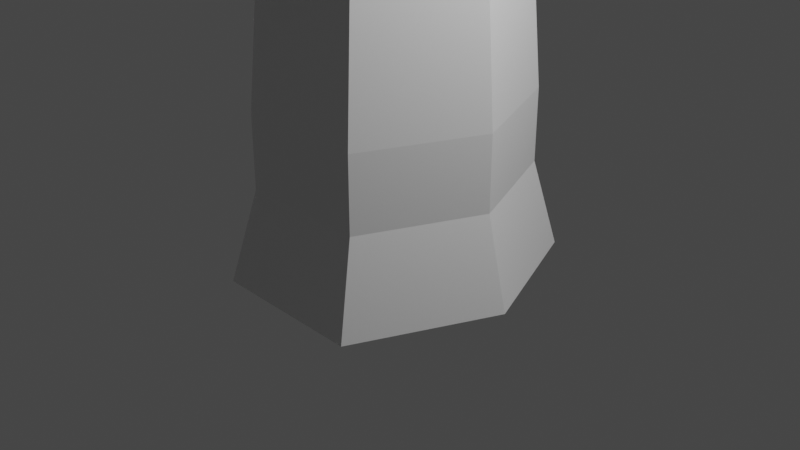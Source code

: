 # Source: TreeOak2.blend  (saved by Blender 3.5.10; exported with 4.5.12 LTS)
import bpy
from mathutils import Matrix  # noqa: F401  (used for matrix-valued properties, if any)

bpy.ops.wm.read_factory_settings(use_empty=True)
scene = bpy.context.scene
scene.name = 'Scene'

# ---- collections
col_collection = bpy.data.collections.new('Collection'); scene.collection.children.link(col_collection)

# ---- images (referenced by path relative to the original .blend; pixels are not part of the script)
import os
ASSET_DIR = os.environ.get("B2B_ASSET_DIR", "")  # directory of the original .blend (textures are referenced by path, not embedded)
HERE = os.path.dirname(os.path.abspath(__file__))  # packed textures are extracted next to this script under _unpacked/

def load_image(name, relpath, width, height, colorspace="sRGB"):
    """Load a texture the original file referenced (path relative to the .blend, or extracted next to this script)."""
    p = next((c for c in (os.path.join(HERE, relpath), os.path.join(ASSET_DIR, relpath)) if relpath and os.path.exists(c)), "")
    if p:
        img = bpy.data.images.load(p, check_existing=True)
        img.name = name
    else:  # same state as the original file: an image datablock whose file is absent (Cycles renders it pink)
        img = bpy.data.images.new(name, width, height)
        img.source = "FILE"
        img.filepath = "//" + (relpath or name)
    img.colorspace_settings.name = colorspace
    return img
img_greenleaves_png = load_image('greenLeaves.png', 'greenLeaves.png', 1024, 1024, 'sRGB')

# ---- materials (node trees are filled in below, after node groups)
mat_material = bpy.data.materials.new('Material')
mat_material.alpha_threshold = 0.0
mat_material.use_transparent_shadow = False
mat_material.roughness = 0.5
mat_material.line_color = (0.0, 0.0, 0.0, 1.0)
mat_greenleaves = bpy.data.materials.new('greenLeaves')
mat_greenleaves.surface_render_method = 'BLENDED'
mat_greenleaves.blend_method = 'BLEND'

# ---- material node trees
mat_material.use_nodes = True; mat_material.node_tree.nodes.clear()
_N = mat_material.node_tree.nodes; _L = mat_material.node_tree.links
n0 = _N.new('ShaderNodeOutputMaterial'); n0.name = 'Material Output'; n0.location = (300, 300)
n1 = _N.new('ShaderNodeBsdfPrincipled'); n1.name = 'Principled BSDF'; n1.location = (10, 300)
n1.distribution = 'GGX'
n1.subsurface_method = 'RANDOM_WALK_SKIN'
n1.inputs[3].default_value = 1.45
n1.inputs[27].default_value = (0.0, 0.0, 0.0, 1.0)
n1.inputs[28].default_value = 1.0
_L.new(n1.outputs[0], n0.inputs[0])
n0.is_active_output = True
mat_greenleaves.use_nodes = True; mat_greenleaves.node_tree.nodes.clear()
_N = mat_greenleaves.node_tree.nodes; _L = mat_greenleaves.node_tree.links
n0 = _N.new('ShaderNodeOutputMaterial'); n0.name = 'Material Output'; n0.location = (300, 300)
n1 = _N.new('ShaderNodeTexImage'); n1.name = 'Image Texture'; n1.location = (-200, 300)
n1.image = img_greenleaves_png
n1.extension = 'CLIP'
n2 = _N.new('ShaderNodeBsdfPrincipled'); n2.name = 'Principled BSDF'; n2.location = (0, 300)
n2.distribution = 'GGX'
n2.subsurface_method = 'RANDOM_WALK_SKIN'
n2.inputs[3].default_value = 1.45
n2.inputs[27].default_value = (0.0, 0.0, 0.0, 1.0)
n2.inputs[28].default_value = 1.0
_L.new(n1.outputs[0], n2.inputs[0])
_L.new(n1.outputs[1], n2.inputs[4])
_L.new(n2.outputs[0], n0.inputs[0])
n0.is_active_output = True

# ---- world
world_world = bpy.data.worlds.new('World'); scene.world = world_world
world_world.use_nodes = True; world_world.node_tree.nodes.clear()
_N = world_world.node_tree.nodes; _L = world_world.node_tree.links
n0 = _N.new('ShaderNodeOutputWorld'); n0.name = 'World Output'; n0.location = (300, 300)
n1 = _N.new('ShaderNodeBackground'); n1.name = 'Background'; n1.location = (10, 300)
n1.inputs[0].default_value = (0.05088, 0.05088, 0.05088, 1.0)
_L.new(n1.outputs[0], n0.inputs[0])
n0.is_active_output = True
world_world.color = (0.05088, 0.05088, 0.05088)
world_world.use_sun_shadow = False
world_world.sun_shadow_jitter_overblur = 0.0

# ---- cameras
cam_camera = bpy.data.cameras.new('Camera')
cam_camera.clip_end = 100.0
cam_camera.ortho_scale = 7.314

# ---- lights
light_light = bpy.data.lights.new('Light', 'POINT')
light_light.transmission_factor = 0.0
light_light.energy = 1000.0
light_light.shadow_soft_size = 0.1
light_light.shadow_maximum_resolution = 0.006
light_light.use_absolute_resolution = True

# ---- meshes
me_cube = bpy.data.meshes.new('Cube')
me_cube.from_pydata([(0.69, 1.249, 0.4851), (0.8276, 1.498, -0.4851), (0.69, -1.249, 0.4851), (0.8276, -1.498, -0.4851), (-0.69, 1.249, 0.4851), (-0.8276, 1.498, -0.4851), (-0.69, -1.249, 0.4851), (-0.8276, -1.498, -0.4851), (-1.459, 0.0, -0.4851), (1.216, 0.0, 0.4851), (-1.216, 0.0, 0.4851), (1.459, 0.0, -0.4851), (0.69, -1.249, 1.278), (-0.69, -1.249, 1.278), (1.216, 0.0, 1.278), (-1.216, 0.0, 1.278), (-0.69, 1.249, 1.278), (0.69, 1.249, 1.278), (0.5638, -1.021, 4.146), (-0.5638, -1.021, 4.146), (0.994, 0.0, 4.146), (-0.994, 0.0, 4.146), (-0.5638, 1.021, 4.146), (0.5638, 1.021, 4.146), (0.5638, -1.021, 5.756), (-0.5638, -1.021, 5.756), (0.994, 0.0, 5.756), (-0.994, 0.0, 5.756), (-0.5638, 1.021, 5.756), (0.5638, 1.021, 5.756), (0.4733, -0.8567, 7.886), (-0.5746, -0.8471, 7.864), (0.8343, 0.0, 7.886), (-0.6503, -0.0002345, 7.92), (-0.3798, 0.8693, 7.827), (0.4733, 0.8567, 7.886), (0.1655, -0.2995, 11.02), (-0.1514, -0.366, 10.98), (0.2917, 0.0, 11.02), (-0.2059, -0.05095, 11.04), (-0.1655, 0.2995, 11.02), (0.1655, 0.2995, 11.02), (0.1095, -0.1983, 11.68), (-0.1095, -0.1983, 11.68), (0.1931, 0.0, 11.68), (-0.1931, 0.0, 11.68), (-0.1095, 0.1983, 11.68), (0.1095, 0.1983, 11.68), (-0.3643, -0.8965, 8.455), (-0.3815, -0.6278, 9.099), (-0.2886, -0.5224, 9.766), (-0.3262, -0.3629, 10.36), (-0.4009, 0.06933, 10.44), (-0.5088, 0.0, 9.766), (-0.6173, 0.0, 9.139), (-0.6203, -0.0006763, 8.551), (-0.4117, 0.7453, 8.512), (-0.3501, 0.6663, 9.147), (-0.2886, 0.4898, 9.758), (-0.227, 0.411, 10.39), (0.2026, 0.4133, 10.38), (0.3246, 0.4923, 9.755), (0.3271, 0.594, 9.193), (0.3056, 0.7405, 8.568), (0.7564, 0.07774, 8.46), (0.7122, 0.04141, 9.122), (0.4223, 0.01069, 9.775), (0.3656, -0.001567, 10.39), (0.227, -0.411, 10.39), (0.2948, -0.5481, 9.747), (0.4164, -0.5519, 9.135), (0.4422, -0.742, 8.557), (2.008, 0.7572, 11.19), (2.122, 0.8557, 10.71), (2.289, 0.4408, 10.72), (2.139, 0.4308, 11.2), (3.264, 1.031, 12.78), (3.415, 1.094, 12.42), (3.512, 0.7498, 12.47), (3.359, 0.7662, 12.82), (5.128, 1.298, 13.18), (5.347, 1.288, 12.84), (5.386, 0.9398, 12.93), (5.158, 1.024, 13.25), (-0.1766, 3.605, 10.54), (-0.1448, 3.325, 10.71), (0.1721, 3.327, 10.71), (0.1853, 3.605, 10.54), (-0.0373, 4.302, 12.56), (-0.08237, 3.965, 12.43), (0.2551, 3.874, 12.46), (0.3477, 4.197, 12.59), (1.157, 1.534, 9.539), (1.047, 1.883, 9.01), (1.723, 1.545, 8.722), (1.748, 1.227, 9.273), (2.461, 2.32, 10.02), (2.364, 2.688, 9.706), (2.948, 2.604, 9.504), (2.975, 2.243, 9.833), (0.5185, 0.9387, 6.821), (0.9142, 0.0, 6.821), (-1.003, -0.0142, 6.882), (-0.7174, 0.9615, 6.817), (0.5185, -0.9387, 6.821), (-0.5185, -0.9387, 6.821), (-3.44, 0.5477, 9.165), (-3.399, 0.9873, 9.102), (-3.791, 0.5121, 8.792), (-3.745, 0.9938, 8.724), (-3.936, 0.5446, 11.38), (-3.928, 0.9833, 11.3), (-4.335, 0.4792, 11.07), (-4.327, 0.9599, 10.98), (-5.104, 0.8149, 12.29), (-5.101, 1.093, 12.24), (-5.36, 0.7724, 12.09), (-5.356, 1.077, 12.04), (4.126, 3.624, 12.31), (4.044, 3.878, 12.11), (4.433, 3.83, 11.95), (4.468, 3.579, 12.16), (4.858, 4.396, 13.14), (4.803, 4.528, 13.04), (4.998, 4.509, 12.94), (5.03, 4.378, 13.05), (0.1964, -3.49, 9.809), (0.009161, -3.162, 10.09), (0.4408, -2.878, 10.13), (0.7039, -3.157, 9.855), (1.322, -4.335, 11.83), (1.202, -4.119, 11.99), (1.461, -3.927, 11.98), (1.626, -4.109, 11.81), (1.972, -5.536, 12.54), (1.943, -5.411, 12.68), (2.127, -5.319, 12.66), (2.188, -5.429, 12.52), (-3.672, -1.686, 9.782), (-3.663, -1.241, 9.824), (-3.587, -1.253, 10.15), (-3.509, -1.731, 10.07), (-4.527, -1.842, 11.16), (-4.416, -1.414, 11.27), (-4.389, -1.485, 11.6), (-4.419, -1.963, 11.45), (-5.705, -1.623, 12.04), (-5.453, -1.155, 12.29), (-5.504, -1.307, 12.69), (-5.665, -1.86, 12.4), (1.922, -0.8822, 10.29), (1.602, -0.9831, 10.71), (1.641, -1.413, 10.69), (1.843, -1.375, 10.26), (2.252, -1.182, 11.42), (2.022, -1.273, 11.68), (2.072, -1.558, 11.66), (2.228, -1.515, 11.39), (3.571, -1.427, 11.81), (3.394, -1.523, 11.96), (3.444, -1.715, 11.93), (3.572, -1.654, 11.76), (-2.219, 0.04831, 10.76), (-2.025, -0.1297, 11.09), (-1.971, 0.05322, 11.19), (-2.146, 0.2993, 10.89), (-3.44, 1.647, 11.64), (-3.311, 1.479, 11.81), (-3.254, 1.576, 11.89), (-3.361, 1.781, 11.75), (4.449, 0.8448, 12.7), (4.25, 0.9019, 13.04), (4.381, 1.191, 12.63), (4.197, 1.174, 12.99), (3.798, 0.8602, 12.96), (3.981, 0.7973, 12.58), (3.898, 1.143, 12.53), (3.714, 1.127, 12.91), (2.435, 1.093, 13.66), (2.53, 0.9781, 13.68), (2.677, 1.08, 13.86), (2.588, 1.198, 13.83), (0.753, 0.2453, 13.86), (0.8343, 0.1871, 13.89), (0.8664, 0.2522, 14.04), (0.788, 0.3143, 14.02), (-2.123, -1.266, 8.823), (-2.157, -0.6206, 8.872), (-1.946, -1.32, 9.249), (-2.1, -0.6307, 9.342), (-2.856, -1.465, 9.277), (-2.683, -1.507, 9.648), (-2.797, -0.9172, 9.737), (-2.87, -0.9142, 9.323), (-1.302, -1.056, 10.13), (-1.135, -1.528, 10.11), (-1.678, -1.708, 10.31), (-1.808, -1.302, 10.34), (-1.258, -1.739, 11.54), (-1.148, -2.062, 11.46), (-1.523, -2.208, 11.59), (-1.609, -1.932, 11.67), (3.816, -1.22, 12.77), (3.715, -1.29, 12.83), (3.753, -1.389, 12.8), (3.831, -1.339, 12.73), (-3.528, 3.919, 12.9), (-3.4, 3.697, 13.04), (-3.035, 3.952, 13.24), (-3.155, 4.125, 13.05), (1.345, -3.819, 11.22), (0.9797, -4.078, 11.21), (0.8391, -3.828, 11.41), (1.151, -3.608, 11.42), (0.7879, -3.934, 10.87), (0.6356, -3.665, 11.09), (0.9763, -3.429, 11.1), (1.188, -3.657, 10.88), (-1.151, -4.001, 11.44), (-1.193, -3.824, 11.61), (-1.326, -3.871, 11.24), (-1.372, -3.68, 11.42), (-2.866, -3.418, 12.39), (-2.854, -3.31, 12.5), (-2.993, -3.318, 12.3), (-2.979, -3.202, 12.42), (-1.205, -2.52, 12.57), (-1.184, -2.664, 12.49), (-1.349, -2.729, 12.58), (-1.362, -2.607, 12.65), (-3.258, 2.953, 12.4), (-3.144, 2.764, 12.56), (-3.356, 2.588, 12.43), (-3.484, 2.783, 12.27), (-3.233, 3.243, 12.56), (-3.367, 2.862, 12.58), (-3.118, 3.058, 12.73), (-3.495, 3.064, 12.43), (-3.412, 3.341, 11.92), (-3.401, 3.06, 11.77), (-3.175, 3.23, 11.9), (-3.15, 3.52, 12.06), (-3.321, 3.518, 11.54), (-3.289, 3.282, 11.46), (-3.15, 3.427, 11.6), (-3.157, 3.669, 11.69), (-2.345, 3.208, 10.44), (-2.331, 3.117, 10.43), (-2.295, 3.177, 10.49), (-2.302, 3.272, 10.5), (-0.07731, 2.423, 13.18), (-0.1144, 2.325, 13.09), (-0.004061, 2.259, 13.1), (0.0485, 2.346, 13.19)], [], [(9, 0, 17, 14), (3, 2, 6, 7), (8, 10, 4, 5), (8, 11, 3, 7), (11, 9, 2, 3), (5, 4, 0, 1), (1, 0, 9, 11), (5, 1, 11, 8), (7, 6, 10, 8), (6, 2, 12, 13), (13, 12, 18, 19), (16, 15, 21, 22), (4, 10, 15, 16), (2, 9, 14, 12), (10, 6, 13, 15), (0, 4, 16, 17), (20, 23, 29, 26), (18, 20, 26, 24), (15, 13, 19, 21), (17, 16, 22, 23), (12, 14, 20, 18), (14, 17, 23, 20), (102, 33, 106, 108), (101, 100, 35, 32), (22, 21, 27, 28), (19, 18, 24, 25), (21, 19, 25, 27), (23, 22, 28, 29), (60, 59, 40, 41), (39, 52, 165, 164), (105, 104, 30, 31), (102, 105, 31, 33), (100, 103, 34, 35), (104, 101, 32, 30), (40, 39, 45, 46), (38, 41, 47, 44), (68, 67, 38, 36), (67, 60, 41, 38), (59, 52, 39, 40), (51, 68, 36, 37), (44, 45, 43, 42), (47, 46, 45, 44), (37, 36, 42, 43), (39, 37, 43, 45), (41, 40, 46, 47), (36, 38, 44, 42), (31, 30, 71, 48), (48, 71, 129, 126), (49, 70, 69, 50), (50, 69, 68, 51), (34, 33, 55, 56), (56, 55, 54, 57), (57, 54, 53, 58), (58, 53, 52, 59), (32, 35, 63, 64), (64, 63, 93, 94), (65, 62, 61, 66), (66, 61, 73, 74), (30, 32, 64, 71), (71, 64, 65, 70), (70, 65, 150, 153), (69, 66, 67, 68), (193, 190, 138, 139), (55, 48, 49, 54), (54, 49, 50, 53), (53, 50, 51, 52), (35, 34, 56, 63), (63, 56, 57, 62), (61, 62, 87, 86), (61, 58, 59, 60), (74, 73, 77, 78), (67, 66, 74, 75), (61, 60, 72, 73), (60, 67, 75, 72), (171, 170, 82, 83), (73, 72, 76, 77), (72, 75, 79, 76), (75, 74, 78, 79), (82, 81, 80, 83), (170, 172, 81, 82), (172, 173, 80, 81), (173, 171, 83, 80), (85, 86, 90, 89), (62, 57, 84, 87), (57, 58, 85, 84), (58, 61, 86, 85), (91, 88, 250, 253), (86, 87, 91, 90), (87, 84, 88, 91), (84, 85, 89, 88), (92, 95, 99, 96), (65, 64, 94, 95), (63, 62, 92, 93), (62, 65, 95, 92), (99, 98, 120, 121), (95, 94, 98, 99), (94, 93, 97, 98), (93, 92, 96, 97), (24, 26, 101, 104), (29, 28, 103, 100), (27, 25, 105, 102), (25, 24, 104, 105), (26, 29, 100, 101), (28, 27, 102, 103), (109, 108, 112, 113), (103, 102, 108, 109), (33, 34, 107, 106), (34, 103, 109, 107), (111, 113, 117, 115), (108, 106, 110, 112), (107, 109, 113, 111), (106, 107, 111, 110), (117, 116, 114, 115), (110, 111, 115, 114), (113, 112, 116, 117), (112, 110, 114, 116), (119, 118, 122, 123), (98, 97, 119, 120), (97, 96, 118, 119), (96, 99, 121, 118), (124, 123, 122, 125), (118, 121, 125, 122), (121, 120, 124, 125), (120, 119, 123, 124), (211, 210, 133, 130), (70, 49, 127, 128), (49, 48, 126, 127), (71, 70, 128, 129), (132, 131, 135, 136), (212, 211, 130, 131), (213, 212, 131, 132), (210, 213, 132, 133), (134, 137, 136, 135), (133, 132, 136, 137), (130, 133, 137, 134), (131, 130, 134, 135), (138, 141, 145, 142), (190, 191, 141, 138), (191, 192, 140, 141), (192, 193, 139, 140), (145, 144, 148, 149), (139, 138, 142, 143), (141, 140, 144, 145), (140, 139, 143, 144), (147, 146, 149, 148), (144, 143, 147, 148), (142, 145, 149, 146), (143, 142, 146, 147), (150, 151, 155, 154), (69, 70, 153, 152), (65, 66, 151, 150), (66, 69, 152, 151), (155, 156, 160, 159), (151, 152, 156, 155), (152, 153, 157, 156), (153, 150, 154, 157), (161, 158, 202, 205), (156, 157, 161, 160), (157, 154, 158, 161), (154, 155, 159, 158), (165, 162, 166, 169), (51, 37, 163, 162), (37, 39, 164, 163), (52, 51, 162, 165), (236, 234, 209, 208), (163, 164, 168, 167), (164, 165, 169, 168), (162, 163, 167, 166), (177, 174, 171, 173), (176, 177, 173, 172), (175, 176, 172, 170), (174, 175, 170, 171), (79, 78, 175, 174), (78, 77, 176, 175), (77, 76, 177, 176), (177, 76, 178, 181), (181, 178, 182, 185), (79, 174, 180, 179), (174, 177, 181, 180), (76, 79, 179, 178), (182, 183, 184, 185), (178, 179, 183, 182), (180, 181, 185, 184), (179, 180, 184, 183), (55, 33, 187, 189), (48, 55, 189, 188), (31, 48, 188, 186), (33, 31, 186, 187), (189, 187, 193, 192), (189, 192, 197, 194), (186, 188, 191, 190), (187, 186, 190, 193), (197, 196, 200, 201), (192, 191, 196, 197), (191, 188, 195, 196), (188, 189, 194, 195), (198, 201, 229, 226), (196, 195, 199, 200), (194, 197, 201, 198), (195, 194, 198, 199), (205, 202, 203, 204), (158, 159, 203, 202), (159, 160, 204, 203), (160, 161, 205, 204), (209, 206, 207, 208), (237, 235, 207, 206), (234, 237, 206, 209), (235, 236, 208, 207), (217, 216, 213, 210), (216, 215, 212, 213), (215, 214, 220, 221), (214, 217, 210, 211), (126, 129, 217, 214), (127, 126, 214, 215), (128, 127, 215, 216), (129, 128, 216, 217), (219, 221, 225, 223), (212, 215, 221, 219), (214, 211, 218, 220), (211, 212, 219, 218), (225, 224, 222, 223), (218, 219, 223, 222), (221, 220, 224, 225), (220, 218, 222, 224), (227, 226, 229, 228), (199, 198, 226, 227), (201, 200, 228, 229), (200, 199, 227, 228), (167, 168, 231, 232), (169, 166, 233, 230), (166, 167, 232, 233), (168, 169, 230, 231), (232, 231, 236, 235), (234, 230, 240, 241), (233, 232, 235, 237), (231, 230, 234, 236), (238, 241, 245, 242), (237, 234, 241, 238), (230, 233, 239, 240), (233, 237, 238, 239), (245, 244, 248, 249), (240, 239, 243, 244), (241, 240, 244, 245), (239, 238, 242, 243), (248, 247, 246, 249), (243, 242, 246, 247), (242, 245, 249, 246), (244, 243, 247, 248), (253, 250, 251, 252), (88, 89, 251, 250), (89, 90, 252, 251), (90, 91, 253, 252)])
_uv = me_cube.uv_layers.new(name='UVMap')
_uv.uv.foreach_set('vector', [0.625, 0.625, 0.625, 0.5, 0.625, 0.5, 0.625, 0.625, 0.375, 0.75, 0.625, 0.75, 0.625, 1.0, 0.375, 1.0, 0.375, 0.125, 0.625, 0.125, 0.625, 0.25, 0.375, 0.25, 0.125, 0.625, 0.375, 0.625, 0.375, 0.75, 0.125, 0.75, 0.375, 0.625, 0.625, 0.625, 0.625, 0.75, 0.375, 0.75, 0.375, 0.25, 0.625, 0.25, 0.625, 0.5, 0.375, 0.5, 0.375, 0.5, 0.625, 0.5, 0.625, 0.625, 0.375, 0.625, 0.125, 0.5, 0.375, 0.5, 0.375, 0.625, 0.125, 0.625, 0.375, 0.0, 0.625, 0.0, 0.625, 0.125, 0.375, 0.125, 0.625, 1.0, 0.625, 0.75, 0.625, 0.75, 0.625, 1.0, 0.625, 1.0, 0.625, 0.75, 0.625, 0.75, 0.625, 1.0, 0.625, 0.25, 0.625, 0.125, 0.625, 0.125, 0.625, 0.25, 0.625, 0.25, 0.625, 0.125, 0.625, 0.125, 0.625, 0.25, 0.625, 0.75, 0.625, 0.625, 0.625, 0.625, 0.625, 0.75, 0.625, 0.125, 0.625, 0.0, 0.625, 0.0, 0.625, 0.125, 0.625, 0.5, 0.625, 0.25, 0.625, 0.25, 0.625, 0.5, 0.625, 0.625, 0.625, 0.5, 0.625, 0.5, 0.625, 0.625, 0.625, 0.75, 0.625, 0.625, 0.625, 0.625, 0.625, 0.75, 0.625, 0.125, 0.625, 0.0, 0.625, 0.0, 0.625, 0.125, 0.625, 0.5, 0.625, 0.25, 0.625, 0.25, 0.625, 0.5, 0.625, 0.75, 0.625, 0.625, 0.625, 0.625, 0.625, 0.75, 0.625, 0.625, 0.625, 0.5, 0.625, 0.5, 0.625, 0.625, 0.625, 0.125, 0.625, 0.125, 0.625, 0.125, 0.625, 0.125, 0.625, 0.625, 0.625, 0.5, 0.625, 0.5, 0.625, 0.625, 0.625, 0.25, 0.625, 0.125, 0.625, 0.125, 0.625, 0.25, 0.625, 1.0, 0.625, 0.75, 0.625, 0.75, 0.625, 1.0, 0.625, 0.125, 0.625, 0.0, 0.625, 0.0, 0.625, 0.125, 0.625, 0.5, 0.625, 0.25, 0.625, 0.25, 0.625, 0.5, 0.625, 0.5, 0.625, 0.25, 0.625, 0.25, 0.625, 0.5, 0.625, 0.125, 0.625, 0.125, 0.625, 0.125, 0.625, 0.125, 0.625, 1.0, 0.625, 0.75, 0.625, 0.75, 0.625, 1.0, 0.625, 0.125, 0.625, 0.0, 0.625, 0.0, 0.625, 0.125, 0.625, 0.5, 0.625, 0.25, 0.625, 0.25, 0.625, 0.5, 0.625, 0.75, 0.625, 0.625, 0.625, 0.625, 0.625, 0.75, 0.625, 0.25, 0.625, 0.125, 0.625, 0.125, 0.625, 0.25, 0.625, 0.625, 0.625, 0.5, 0.625, 0.5, 0.625, 0.625, 0.625, 0.75, 0.625, 0.625, 0.625, 0.625, 0.625, 0.75, 0.625, 0.625, 0.625, 0.5, 0.625, 0.5, 0.625, 0.625, 0.625, 0.25, 0.625, 0.125, 0.625, 0.125, 0.625, 0.25, 0.625, 1.0, 0.625, 0.75, 0.625, 0.75, 0.625, 1.0, 0.625, 0.625, 0.875, 0.625, 0.875, 0.75, 0.625, 0.75, 0.625, 0.5, 0.875, 0.5, 0.875, 0.625, 0.625, 0.625, 0.625, 1.0, 0.625, 0.75, 0.625, 0.75, 0.625, 1.0, 0.625, 0.125, 0.625, 0.0, 0.625, 0.0, 0.625, 0.125, 0.625, 0.5, 0.625, 0.25, 0.625, 0.25, 0.625, 0.5, 0.625, 0.75, 0.625, 0.625, 0.625, 0.625, 0.625, 0.75, 0.625, 1.0, 0.625, 0.75, 0.625, 0.75, 0.625, 1.0, 0.625, 1.0, 0.625, 0.75, 0.625, 0.75, 0.625, 1.0, 0.625, 1.0, 0.625, 0.75, 0.625, 0.75, 0.625, 1.0, 0.625, 1.0, 0.625, 0.75, 0.625, 0.75, 0.625, 1.0, 0.625, 0.25, 0.625, 0.125, 0.625, 0.125, 0.625, 0.25, 0.625, 0.25, 0.625, 0.125, 0.625, 0.125, 0.625, 0.25, 0.625, 0.25, 0.625, 0.125, 0.625, 0.125, 0.625, 0.25, 0.625, 0.25, 0.625, 0.125, 0.625, 0.125, 0.625, 0.25, 0.625, 0.625, 0.625, 0.5, 0.625, 0.5, 0.625, 0.625, 0.625, 0.625, 0.625, 0.5, 0.625, 0.5, 0.625, 0.625, 0.625, 0.625, 0.625, 0.5, 0.625, 0.5, 0.625, 0.625, 0.625, 0.625, 0.625, 0.5, 0.625, 0.5, 0.625, 0.625, 0.625, 0.75, 0.625, 0.625, 0.625, 0.625, 0.625, 0.75, 0.625, 0.75, 0.625, 0.625, 0.625, 0.625, 0.625, 0.75, 0.625, 0.75, 0.625, 0.625, 0.625, 0.625, 0.625, 0.75, 0.625, 0.75, 0.625, 0.625, 0.625, 0.625, 0.625, 0.75, 0.625, 0.125, 0.625, 0.0, 0.625, 0.0, 0.625, 0.125, 0.625, 0.125, 0.625, 0.0, 0.625, 0.0, 0.625, 0.125, 0.625, 0.125, 0.625, 0.0, 0.625, 0.0, 0.625, 0.125, 0.625, 0.125, 0.625, 0.0, 0.625, 0.0, 0.625, 0.125, 0.625, 0.5, 0.625, 0.25, 0.625, 0.25, 0.625, 0.5, 0.625, 0.5, 0.625, 0.25, 0.625, 0.25, 0.625, 0.5, 0.625, 0.5, 0.625, 0.5, 0.625, 0.5, 0.625, 0.5, 0.625, 0.5, 0.625, 0.25, 0.625, 0.25, 0.625, 0.5, 0.625, 0.625, 0.625, 0.5, 0.625, 0.5, 0.625, 0.625, 0.625, 0.625, 0.625, 0.625, 0.625, 0.625, 0.625, 0.625, 0.625, 0.5, 0.625, 0.5, 0.625, 0.5, 0.625, 0.5, 0.625, 0.5, 0.625, 0.625, 0.625, 0.625, 0.625, 0.5, 0.625, 0.625, 0.625, 0.625, 0.625, 0.625, 0.625, 0.625, 0.625, 0.5, 0.625, 0.5, 0.625, 0.5, 0.625, 0.5, 0.625, 0.5, 0.625, 0.625, 0.625, 0.625, 0.625, 0.5, 0.625, 0.625, 0.625, 0.625, 0.625, 0.625, 0.625, 0.625, 0.625, 0.625, 0.625, 0.5, 0.625, 0.5, 0.625, 0.625, 0.625, 0.625, 0.625, 0.5, 0.625, 0.5, 0.625, 0.625, 0.625, 0.5, 0.625, 0.5, 0.625, 0.5, 0.625, 0.5, 0.625, 0.5, 0.625, 0.625, 0.625, 0.625, 0.625, 0.5, 0.625, 0.25, 0.625, 0.5, 0.625, 0.5, 0.625, 0.25, 0.625, 0.5, 0.625, 0.25, 0.625, 0.25, 0.625, 0.5, 0.625, 0.25, 0.625, 0.25, 0.625, 0.25, 0.625, 0.25, 0.625, 0.25, 0.625, 0.5, 0.625, 0.5, 0.625, 0.25, 0.625, 0.5, 0.625, 0.25, 0.625, 0.25, 0.625, 0.5, 0.625, 0.5, 0.625, 0.5, 0.625, 0.5, 0.625, 0.5, 0.625, 0.5, 0.625, 0.25, 0.625, 0.25, 0.625, 0.5, 0.625, 0.25, 0.625, 0.25, 0.625, 0.25, 0.625, 0.25, 0.625, 0.5, 0.625, 0.625, 0.625, 0.625, 0.625, 0.5, 0.625, 0.625, 0.625, 0.625, 0.625, 0.625, 0.625, 0.625, 0.625, 0.5, 0.625, 0.5, 0.625, 0.5, 0.625, 0.5, 0.625, 0.5, 0.625, 0.625, 0.625, 0.625, 0.625, 0.5, 0.625, 0.625, 0.625, 0.625, 0.625, 0.625, 0.625, 0.625, 0.625, 0.625, 0.625, 0.625, 0.625, 0.625, 0.625, 0.625, 0.625, 0.625, 0.625, 0.5, 0.625, 0.5, 0.625, 0.625, 0.625, 0.5, 0.625, 0.5, 0.625, 0.5, 0.625, 0.5, 0.625, 0.75, 0.625, 0.625, 0.625, 0.625, 0.625, 0.75, 0.625, 0.5, 0.625, 0.25, 0.625, 0.25, 0.625, 0.5, 0.625, 0.125, 0.625, 0.0, 0.625, 0.0, 0.625, 0.125, 0.625, 1.0, 0.625, 0.75, 0.625, 0.75, 0.625, 1.0, 0.625, 0.625, 0.625, 0.5, 0.625, 0.5, 0.625, 0.625, 0.625, 0.25, 0.625, 0.125, 0.625, 0.125, 0.625, 0.25, 0.625, 0.25, 0.625, 0.125, 0.625, 0.125, 0.625, 0.25, 0.625, 0.25, 0.625, 0.125, 0.625, 0.125, 0.625, 0.25, 0.625, 0.125, 0.625, 0.25, 0.625, 0.25, 0.625, 0.125, 0.625, 0.25, 0.625, 0.25, 0.625, 0.25, 0.625, 0.25, 0.625, 0.25, 0.625, 0.25, 0.625, 0.25, 0.625, 0.25, 0.625, 0.125, 0.625, 0.125, 0.625, 0.125, 0.625, 0.125, 0.625, 0.25, 0.625, 0.25, 0.625, 0.25, 0.625, 0.25, 0.625, 0.125, 0.625, 0.25, 0.625, 0.25, 0.625, 0.125, 0.625, 0.25, 0.625, 0.125, 0.625, 0.125, 0.625, 0.25, 0.625, 0.125, 0.625, 0.25, 0.625, 0.25, 0.625, 0.125, 0.625, 0.25, 0.625, 0.125, 0.625, 0.125, 0.625, 0.25, 0.625, 0.125, 0.625, 0.125, 0.625, 0.125, 0.625, 0.125, 0.625, 0.5, 0.625, 0.5, 0.625, 0.5, 0.625, 0.5, 0.625, 0.625, 0.625, 0.5, 0.625, 0.5, 0.625, 0.625, 0.625, 0.5, 0.625, 0.5, 0.625, 0.5, 0.625, 0.5, 0.625, 0.5, 0.625, 0.625, 0.625, 0.625, 0.625, 0.5, 0.625, 0.625, 0.625, 0.5, 0.625, 0.5, 0.625, 0.625, 0.625, 0.5, 0.625, 0.625, 0.625, 0.625, 0.625, 0.5, 0.625, 0.625, 0.625, 0.625, 0.625, 0.625, 0.625, 0.625, 0.625, 0.625, 0.625, 0.5, 0.625, 0.5, 0.625, 0.625, 0.625, 1.0, 0.625, 0.75, 0.625, 0.75, 0.625, 1.0, 0.625, 0.75, 0.625, 1.0, 0.625, 1.0, 0.625, 0.75, 0.625, 0.0, 0.625, 0.0, 0.625, 0.0, 0.625, 0.0, 0.625, 0.75, 0.625, 0.75, 0.625, 0.75, 0.625, 0.75, 0.625, 0.75, 0.625, 1.0, 0.625, 1.0, 0.625, 0.75, 0.625, 0.0, 0.625, 0.0, 0.625, 0.0, 0.625, 0.0, 0.625, 0.75, 0.625, 1.0, 0.625, 1.0, 0.625, 0.75, 0.625, 0.75, 0.625, 0.75, 0.625, 0.75, 0.625, 0.75, 0.625, 1.0, 0.625, 0.75, 0.625, 0.75, 0.625, 1.0, 0.625, 0.75, 0.625, 0.75, 0.625, 0.75, 0.625, 0.75, 0.625, 1.0, 0.625, 0.75, 0.625, 0.75, 0.625, 1.0, 0.625, 0.0, 0.625, 0.0, 0.625, 0.0, 0.625, 0.0, 0.625, 1.0, 0.625, 1.0, 0.625, 1.0, 0.625, 1.0, 0.625, 1.0, 0.625, 1.0, 0.625, 1.0, 0.625, 1.0, 0.625, 0.0, 0.625, 0.125, 0.625, 0.125, 0.625, 0.0, 0.625, 0.125, 0.625, 0.125, 0.625, 0.125, 0.625, 0.125, 0.625, 0.0, 0.625, 0.125, 0.625, 0.125, 0.625, 0.0, 0.625, 0.125, 0.625, 0.0, 0.625, 0.0, 0.625, 0.125, 0.625, 0.0, 0.625, 0.125, 0.625, 0.125, 0.625, 0.0, 0.625, 0.125, 0.625, 0.125, 0.625, 0.125, 0.625, 0.125, 0.625, 0.125, 0.625, 0.0, 0.625, 0.0, 0.625, 0.125, 0.625, 0.125, 0.625, 0.125, 0.625, 0.125, 0.625, 0.125, 0.625, 1.0, 0.625, 1.0, 0.625, 1.0, 0.625, 1.0, 0.625, 0.125, 0.625, 0.0, 0.625, 0.0, 0.625, 0.125, 0.625, 0.625, 0.625, 0.625, 0.625, 0.625, 0.625, 0.625, 0.625, 0.75, 0.625, 0.75, 0.625, 0.75, 0.625, 0.75, 0.625, 0.625, 0.625, 0.625, 0.625, 0.625, 0.625, 0.625, 0.625, 0.625, 0.625, 0.75, 0.625, 0.75, 0.625, 0.625, 0.625, 0.625, 0.625, 0.75, 0.625, 0.75, 0.625, 0.625, 0.625, 0.625, 0.625, 0.75, 0.625, 0.75, 0.625, 0.625, 0.625, 0.75, 0.625, 0.75, 0.625, 0.75, 0.625, 0.75, 0.625, 0.75, 0.625, 0.625, 0.625, 0.625, 0.625, 0.75, 0.625, 0.75, 0.625, 0.625, 0.625, 0.625, 0.625, 0.75, 0.625, 0.75, 0.625, 0.75, 0.625, 0.75, 0.625, 0.75, 0.625, 0.75, 0.625, 0.625, 0.625, 0.625, 0.625, 0.75, 0.625, 0.625, 0.625, 0.625, 0.625, 0.625, 0.625, 0.625, 0.625, 0.125, 0.625, 0.0, 0.625, 0.0, 0.625, 0.125, 0.625, 1.0, 0.625, 1.0, 0.625, 1.0, 0.625, 1.0, 0.625, 0.0, 0.625, 0.125, 0.625, 0.125, 0.625, 0.0, 0.625, 0.125, 0.625, 0.0, 0.625, 0.0, 0.625, 0.125, 0.625, 0.125, 0.625, 0.125, 0.625, 0.125, 0.625, 0.125, 0.625, 0.0, 0.625, 0.125, 0.625, 0.125, 0.625, 0.0, 0.625, 0.125, 0.625, 0.125, 0.625, 0.125, 0.625, 0.125, 0.625, 1.0, 0.625, 1.0, 0.625, 1.0, 0.625, 1.0, 0.625, 0.5, 0.625, 0.625, 0.625, 0.625, 0.625, 0.5, 0.625, 0.5, 0.625, 0.5, 0.625, 0.5, 0.625, 0.5, 0.625, 0.625, 0.625, 0.5, 0.625, 0.5, 0.625, 0.625, 0.625, 0.625, 0.625, 0.625, 0.625, 0.625, 0.625, 0.625, 0.625, 0.625, 0.625, 0.625, 0.625, 0.625, 0.625, 0.625, 0.625, 0.625, 0.625, 0.5, 0.625, 0.5, 0.625, 0.625, 0.625, 0.5, 0.625, 0.5, 0.625, 0.5, 0.625, 0.5, 0.625, 0.5, 0.625, 0.5, 0.625, 0.5, 0.625, 0.5, 0.625, 0.5, 0.625, 0.5, 0.625, 0.5, 0.625, 0.5, 0.625, 0.625, 0.625, 0.625, 0.625, 0.625, 0.625, 0.625, 0.625, 0.625, 0.625, 0.5, 0.625, 0.5, 0.625, 0.625, 0.625, 0.5, 0.625, 0.625, 0.625, 0.625, 0.625, 0.5, 0.625, 0.5, 0.625, 0.625, 0.625, 0.625, 0.625, 0.5, 0.625, 0.5, 0.625, 0.625, 0.625, 0.625, 0.625, 0.5, 0.625, 0.625, 0.625, 0.5, 0.625, 0.5, 0.625, 0.625, 0.625, 0.625, 0.625, 0.625, 0.625, 0.625, 0.625, 0.625, 0.625, 0.125, 0.625, 0.125, 0.625, 0.125, 0.625, 0.125, 0.625, 0.0, 0.625, 0.125, 0.625, 0.125, 0.625, 0.0, 0.625, 1.0, 0.625, 1.0, 0.625, 1.0, 0.625, 1.0, 0.625, 0.125, 0.625, 0.0, 0.625, 0.0, 0.625, 0.125, 0.625, 0.125, 0.625, 0.125, 0.625, 0.125, 0.625, 0.125, 0.625, 0.125, 0.625, 0.125, 0.625, 0.125, 0.625, 0.125, 0.625, 1.0, 0.625, 1.0, 0.625, 1.0, 0.625, 1.0, 0.625, 0.125, 0.625, 0.0, 0.625, 0.0, 0.625, 0.125, 0.625, 0.125, 0.625, 0.0, 0.625, 0.0, 0.625, 0.125, 0.625, 0.125, 0.625, 0.0, 0.625, 0.0, 0.625, 0.125, 0.625, 1.0, 0.625, 1.0, 0.625, 1.0, 0.625, 1.0, 0.625, 0.0, 0.625, 0.125, 0.625, 0.125, 0.625, 0.0, 0.625, 0.125, 0.625, 0.125, 0.625, 0.125, 0.625, 0.125, 0.625, 1.0, 0.625, 1.0, 0.625, 1.0, 0.625, 1.0, 0.625, 0.125, 0.625, 0.125, 0.625, 0.125, 0.625, 0.125, 0.625, 0.0, 0.625, 0.125, 0.625, 0.125, 0.625, 0.0, 0.625, 0.75, 0.625, 0.625, 0.625, 0.625, 0.625, 0.75, 0.625, 0.625, 0.625, 0.625, 0.625, 0.625, 0.625, 0.625, 0.625, 0.625, 0.625, 0.75, 0.625, 0.75, 0.625, 0.625, 0.625, 0.75, 0.625, 0.75, 0.625, 0.75, 0.625, 0.75, 0.625, 0.125, 0.625, 0.0, 0.625, 0.0, 0.625, 0.125, 0.625, 1.0, 0.625, 1.0, 0.625, 1.0, 0.625, 1.0, 0.625, 0.125, 0.625, 0.0, 0.625, 0.0, 0.625, 0.125, 0.625, 0.0, 0.625, 0.125, 0.625, 0.125, 0.625, 0.0, 0.625, 0.75, 0.625, 0.75, 0.625, 0.75, 0.625, 0.75, 0.625, 0.75, 0.625, 1.0, 0.625, 1.0, 0.625, 0.75, 0.625, 0.0, 0.625, 0.0, 0.625, 0.0, 0.625, 0.0, 0.625, 1.0, 0.625, 0.75, 0.625, 0.75, 0.625, 1.0, 0.625, 1.0, 0.625, 0.75, 0.625, 0.75, 0.625, 1.0, 0.625, 0.0, 0.625, 0.0, 0.625, 0.0, 0.625, 0.0, 0.625, 0.75, 0.625, 1.0, 0.625, 1.0, 0.625, 0.75, 0.625, 0.75, 0.625, 0.75, 0.625, 0.75, 0.625, 0.75, 0.625, 1.0, 0.625, 1.0, 0.625, 1.0, 0.625, 1.0, 0.625, 1.0, 0.625, 1.0, 0.625, 1.0, 0.625, 1.0, 0.625, 1.0, 0.625, 1.0, 0.625, 1.0, 0.625, 1.0, 0.625, 0.0, 0.625, 0.0, 0.625, 0.0, 0.625, 0.0, 0.625, 0.0, 0.625, 0.0, 0.625, 0.0, 0.625, 0.0, 0.625, 0.0, 0.625, 0.0, 0.625, 0.0, 0.625, 0.0, 0.625, 0.0, 0.625, 0.0, 0.625, 0.0, 0.625, 0.0, 0.625, 1.0, 0.625, 1.0, 0.625, 1.0, 0.625, 1.0, 0.625, 0.0, 0.625, 0.125, 0.625, 0.125, 0.625, 0.0, 0.625, 0.0, 0.625, 0.125, 0.625, 0.125, 0.625, 0.0, 0.625, 0.125, 0.625, 0.0, 0.625, 0.0, 0.625, 0.125, 0.625, 1.0, 0.625, 1.0, 0.625, 1.0, 0.625, 1.0, 0.625, 0.0, 0.625, 0.125, 0.625, 0.125, 0.625, 0.0, 0.625, 0.125, 0.625, 0.0, 0.625, 0.0, 0.625, 0.125, 0.625, 1.0, 0.625, 1.0, 0.625, 1.0, 0.625, 1.0, 0.625, 0.125, 0.625, 0.125, 0.625, 0.125, 0.625, 0.125, 0.625, 0.0, 0.625, 0.125, 0.625, 0.125, 0.625, 0.0, 0.625, 0.125, 0.625, 0.125, 0.625, 0.125, 0.625, 0.125, 0.625, 1.0, 0.625, 1.0, 0.625, 1.0, 0.625, 1.0, 0.625, 0.125, 0.625, 0.125, 0.625, 0.125, 0.625, 0.125, 0.625, 0.0, 0.625, 0.125, 0.625, 0.125, 0.625, 0.0, 0.625, 0.0, 0.625, 0.125, 0.625, 0.125, 0.625, 0.0, 0.625, 0.125, 0.625, 0.0, 0.625, 0.0, 0.625, 0.125, 0.625, 1.0, 0.625, 1.0, 0.625, 1.0, 0.625, 1.0, 0.625, 0.125, 0.625, 0.125, 0.625, 0.125, 0.625, 0.125, 0.625, 0.125, 0.625, 0.0, 0.625, 0.0, 0.625, 0.125, 0.625, 0.125, 0.625, 0.125, 0.625, 0.125, 0.625, 0.125, 0.625, 1.0, 0.625, 1.0, 0.625, 1.0, 0.625, 1.0, 0.625, 0.125, 0.625, 0.0, 0.625, 0.0, 0.625, 0.125, 0.625, 1.0, 0.625, 1.0, 0.625, 1.0, 0.625, 1.0, 0.625, 0.0, 0.625, 0.125, 0.625, 0.125, 0.625, 0.0, 0.625, 0.125, 0.625, 0.0, 0.625, 0.0, 0.625, 0.125, 0.625, 0.5, 0.625, 0.25, 0.625, 0.25, 0.625, 0.5, 0.625, 0.25, 0.625, 0.25, 0.625, 0.25, 0.625, 0.25, 0.625, 0.25, 0.625, 0.5, 0.625, 0.5, 0.625, 0.25, 0.625, 0.5, 0.625, 0.5, 0.625, 0.5, 0.625, 0.5])
me_cube.materials.append(mat_material)
me_cube.use_mirror_vertex_groups = False
me_cube.update()
me_greenleaves = bpy.data.meshes.new('greenLeaves')
me_greenleaves.from_pydata([(0.3972, -0.1799, 0.00976), (0.5185, 0.06318, 0.0), (0.5185, -0.1311, 0.0), (0.01854, 0.1958, 0.04604), (0.004013, -0.1837, 0.006699), (-0.5145, 0.0001486, -0.03047), (-0.5308, -0.141, 0.03452), (-0.055, -0.4802, 0.04582), (0.1036, -0.5038, -0.0668), (0.2614, -0.4723, 0.01654), (-0.07407, 0.1918, 0.0), (-0.06201, -0.08041, 0.0217), (-0.2593, 0.286, 0.01083), (-0.2302, -0.06368, -0.04516), (-0.3887, 0.1891, -0.0416), (0.09562, 0.5361, 0.02586), (-0.09476, 0.4888, -0.01342), (-0.2515, 0.474, -0.05935), (-0.3939, 0.5475, 0.02371), (-0.354, -0.04356, 0.05979), (-0.3704, -0.379, 0.0), (-0.6667, -0.2807, 0.0), (0.4679, -0.3718, -0.02411), (0.4786, 0.2002, -0.04395), (-0.5185, -0.404, 0.0), (-0.5605, 0.2876, 0.01982), (-0.0523, -0.4429, -0.007685), (0.3285, -0.3514, 0.01747), (0.3797, 0.3277, 0.02402), (0.6929, -0.06282, 0.02107), (-0.2257, -0.3208, 0.02374), (0.185, 0.4132, -0.03158), (0.3509, 0.09153, 0.02465), (0.1709, -0.1357, -0.01535), (0.2559, 0.1415, 0.02353)], [], [(4, 33, 34, 3), (8, 9, 33, 4), (33, 0, 32, 34), (9, 27, 0, 33), (7, 8, 4, 3, 15, 16, 10, 11, 26), (3, 34, 31, 15), (34, 32, 28, 31), (0, 2, 1, 32), (22, 29, 23, 1, 2), (27, 22, 2, 0), (13, 11, 10, 12), (30, 26, 11, 13), (12, 10, 16, 17), (21, 24, 6, 5, 25), (6, 19, 14, 5), (32, 1, 23, 28), (24, 20, 19, 6), (5, 14, 18, 25), (19, 13, 12, 14), (20, 30, 13, 19), (14, 12, 17, 18)])
_uv = me_greenleaves.uv_layers.new(name='UVMap')
_uv.uv.foreach_set('vector', [0.5556, 0.3485, 0.6667, 0.3264, 0.6667, 0.6385, 0.5556, 0.6818, 0.5556, 0.0, 0.6667, 0.0, 0.6667, 0.3264, 0.5556, 0.3485, 0.6667, 0.3264, 0.7778, 0.3263, 0.7778, 0.5552, 0.6667, 0.6385, 0.6667, 0.0, 0.7778, 0.08702, 0.7778, 0.3263, 0.6667, 0.3264, 0.4444, 0.0, 0.5556, 0.0, 0.5556, 0.3485, 0.5556, 0.6818, 0.5556, 1.0, 0.4444, 1.0, 0.4444, 0.6918, 0.4444, 0.3809, 0.4444, 0.06735, 0.5556, 0.6818, 0.6667, 0.6385, 0.6667, 0.9364, 0.5556, 1.0, 0.6667, 0.6385, 0.7778, 0.5552, 0.7778, 0.7737, 0.6667, 0.9364, 0.7778, 0.3263, 0.8889, 0.3689, 0.8889, 0.5632, 0.7778, 0.5552, 0.8889, 0.1657, 1.0, 0.4089, 0.8889, 0.7487, 0.8889, 0.5632, 0.8889, 0.3689, 0.7778, 0.08702, 0.8889, 0.1657, 0.8889, 0.3689, 0.7778, 0.3263, 0.3333, 0.4711, 0.4444, 0.3809, 0.4444, 0.6918, 0.3333, 0.7367, 0.3333, 0.2033, 0.4444, 0.06735, 0.4444, 0.3809, 0.3333, 0.4711, 0.3333, 0.7367, 0.4444, 0.6918, 0.4444, 1.0, 0.3333, 1.0, 0.0, 0.2193, 0.1111, 0.09596, 0.1111, 0.3172, 0.1111, 0.5366, 0.1111, 0.754, 0.1111, 0.3172, 0.2222, 0.4165, 0.2222, 0.7095, 0.1111, 0.5366, 0.7778, 0.5552, 0.8889, 0.5632, 0.8889, 0.7487, 0.7778, 0.7737, 0.1111, 0.09596, 0.2222, 0.121, 0.2222, 0.4165, 0.1111, 0.3172, 0.1111, 0.5366, 0.2222, 0.7095, 0.2222, 1.0, 0.1111, 0.754, 0.2222, 0.4165, 0.3333, 0.4711, 0.3333, 0.7367, 0.2222, 0.7095, 0.2222, 0.121, 0.3333, 0.2033, 0.3333, 0.4711, 0.2222, 0.4165, 0.2222, 0.7095, 0.3333, 0.7367, 0.3333, 1.0, 0.2222, 1.0])
me_greenleaves.materials.append(mat_greenleaves)
me_greenleaves.update()

# ---- objects
ob_cube = bpy.data.objects.new('Cube', me_cube)
ob_light = bpy.data.objects.new('Light', light_light)
ob_camera = bpy.data.objects.new('Camera', cam_camera)
ob_greenleaves = bpy.data.objects.new('greenLeaves', me_greenleaves)

# ---- transforms, parenting, visibility, modifiers, constraints
ob_cube.location = (0.0, 0.0, 0.0)
ob_cube.lock_rotations_4d = False
ob_cube.empty_display_type = 'ARROWS'
ob_cube.lineart.crease_threshold = 0.0
_vg = ob_cube.vertex_groups.new(name='Group')
_m = ob_cube.modifiers.new('ParticleSystem', 'PARTICLE_SYSTEM')
ob_light.location = (4.076, 1.005, 5.904)
ob_light.rotation_euler = (0.6503, 0.05522, 1.866)
ob_light.lock_rotations_4d = False
ob_light.empty_display_type = 'ARROWS'
ob_light.color = (0.0, 0.0, 0.0, 0.0)
ob_light.lineart.crease_threshold = 0.0
ob_camera.location = (7.359, -6.926, 4.958)
ob_camera.rotation_euler = (1.109, 0.0, 0.8149)
ob_camera.lock_rotations_4d = False
ob_camera.empty_display_type = 'ARROWS'
ob_camera.color = (0.0, 0.0, 0.0, 0.0)
ob_camera.display_type = 'WIRE'
ob_camera.lineart.crease_threshold = 0.0
ob_greenleaves.location = (-0.3251, 8.418, 6.404)
ob_greenleaves.rotation_euler = (0.0, 0.0, 1.571)
ob_greenleaves.scale = (3.67, 3.67, 3.67)

# ---- collection membership
col_collection.objects.link(ob_cube)
col_collection.objects.link(ob_light)
col_collection.objects.link(ob_camera)
col_collection.objects.link(ob_greenleaves)

# ---- scene / render settings (as saved in the file)
scene.camera = ob_camera
scene.frame_start = 1; scene.frame_end = 250; scene.frame_set(1)
scene.render.engine = 'BLENDER_EEVEE_NEXT'
scene.cycles.sampling_pattern = 'TABULATED_SOBOL'
scene.view_settings.view_transform = 'Filmic'
bpy.context.view_layer.update()
